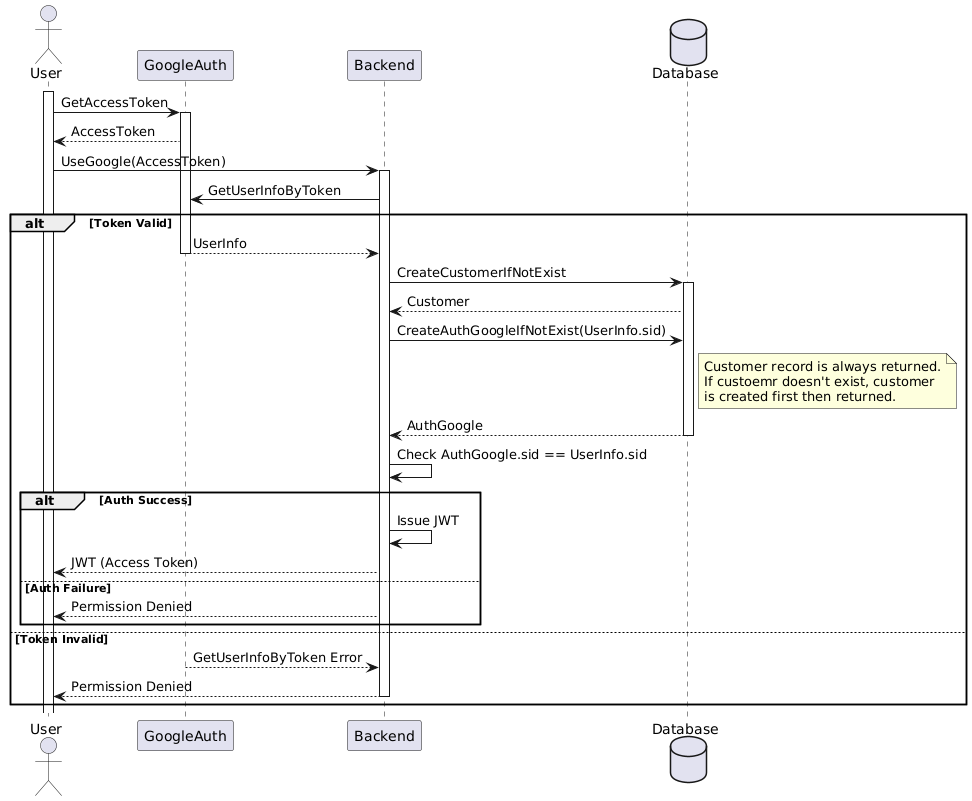

The diagram above was rendered by PlantUML. Its source (embedded in the PNG):
@startuml
actor User
participant GoogleAuth
participant Backend
database Database

activate User

User -> GoogleAuth ++ : GetAccessToken
GoogleAuth --> User : AccessToken

User -> Backend ++ : UseGoogle(AccessToken)
Backend -> GoogleAuth : GetUserInfoByToken
alt Token Valid
    GoogleAuth --> Backend -- : UserInfo
    
    Backend -> Database ++ : CreateCustomerIfNotExist
    Database --> Backend : Customer

    Backend -> Database : CreateAuthGoogleIfNotExist(UserInfo.sid)
    note right of Database : Customer record is always returned.\nIf custoemr doesn't exist, customer\nis created first then returned.
    Database --> Backend  -- : AuthGoogle

    Backend -> Backend : Check AuthGoogle.sid == UserInfo.sid
    alt Auth Success
        Backend -> Backend : Issue JWT
        Backend --> User : JWT (Access Token)
    else Auth Failure
        Backend --> User : Permission Denied
    end
else Token Invalid
    GoogleAuth --> Backend : GetUserInfoByToken Error
    Backend --> User -- : Permission Denied
end
@enduml